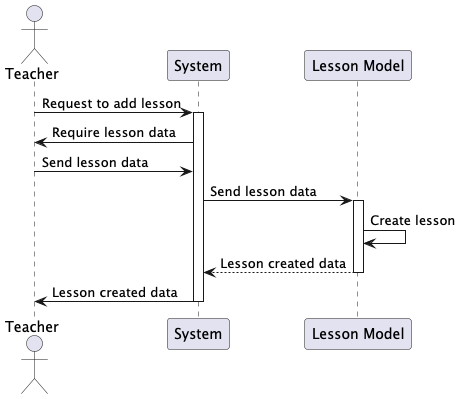

The diagram above was rendered by PlantUML. Its source (embedded in the PNG):
@startuml
actor Teacher
participant "System" as System
participant "Lesson Model" as lM

Teacher -> System: Request to add lesson
activate System
System -> Teacher: Require lesson data
Teacher -> System: Send lesson data
System -> lM: Send lesson data
activate lM
lM -> lM: Create lesson
lM --> System: Lesson created data
deactivate lM
System -> Teacher: Lesson created data 
deactivate System
@enduml